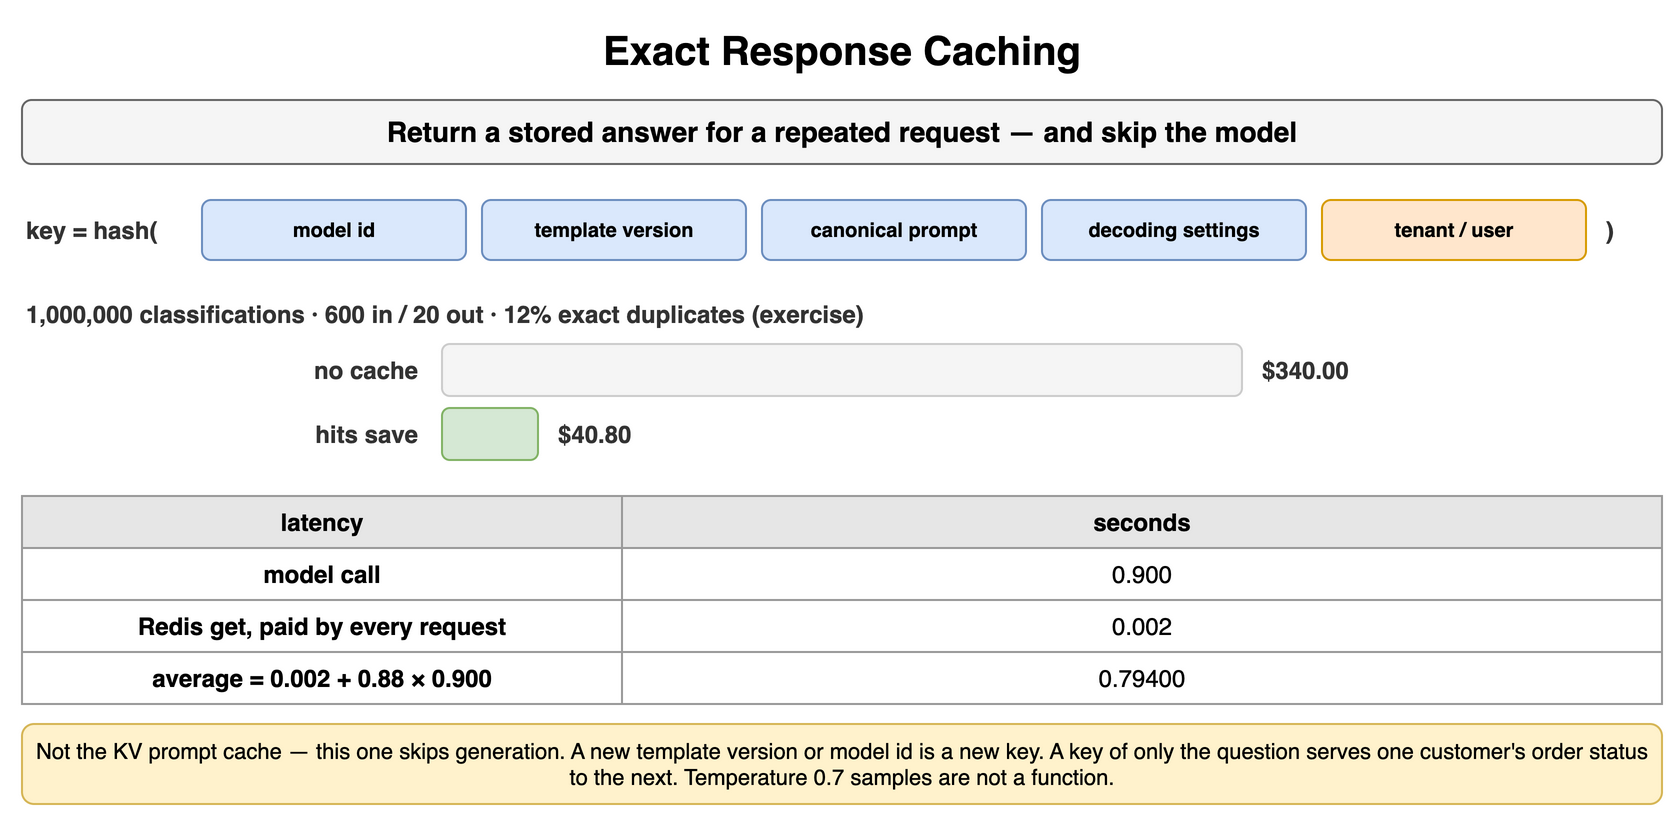

The diagram above was exported from draw.io. Its source (the exported page's mxGraphModel, read from the mxfile embedded in the PNG):
<mxGraphModel dx="900" dy="416" grid="1" gridSize="10" guides="1" tooltips="1" connect="1" arrows="1" fold="1" page="1" pageScale="1" pageWidth="900" pageHeight="416" math="0" shadow="0">
  <root>
    <mxCell id="0" />
    <mxCell id="1" parent="0" />
    <mxCell id="p101" value="Exact Response Caching" style="text;html=1;align=center;verticalAlign=middle;whiteSpace=wrap;fontSize=20;fontStyle=1;" vertex="1" parent="1">
      <mxGeometry x="40" y="10" width="820" height="30" as="geometry" />
    </mxCell>
    <mxCell id="p102" value="Return a stored answer for a repeated request — and skip the model" style="rounded=1;whiteSpace=wrap;html=1;fillColor=#f5f5f5;strokeColor=#666666;fontStyle=1;fontSize=14;" vertex="1" parent="1">
      <mxGeometry x="40" y="50" width="820" height="32" as="geometry" />
    </mxCell>
    <mxCell id="p103" value="key = hash(" style="text;html=1;whiteSpace=wrap;fontSize=11;align=left;verticalAlign=middle;fontSize=12;fontColor=#333333;fontStyle=1;" vertex="1" parent="1">
      <mxGeometry x="40" y="100" width="90" height="30" as="geometry" />
    </mxCell>
    <mxCell id="p104" value="model id" style="rounded=1;whiteSpace=wrap;html=1;fillColor=#dae8fc;strokeColor=#6c8ebf;fontSize=10;align=center;fontStyle=1;" vertex="1" parent="1">
      <mxGeometry x="130" y="100" width="132" height="30" as="geometry" />
    </mxCell>
    <mxCell id="p105" value="template version" style="rounded=1;whiteSpace=wrap;html=1;fillColor=#dae8fc;strokeColor=#6c8ebf;fontSize=10;align=center;fontStyle=1;" vertex="1" parent="1">
      <mxGeometry x="270" y="100" width="132" height="30" as="geometry" />
    </mxCell>
    <mxCell id="p106" value="canonical prompt" style="rounded=1;whiteSpace=wrap;html=1;fillColor=#dae8fc;strokeColor=#6c8ebf;fontSize=10;align=center;fontStyle=1;" vertex="1" parent="1">
      <mxGeometry x="410" y="100" width="132" height="30" as="geometry" />
    </mxCell>
    <mxCell id="p107" value="decoding settings" style="rounded=1;whiteSpace=wrap;html=1;fillColor=#dae8fc;strokeColor=#6c8ebf;fontSize=10;align=center;fontStyle=1;" vertex="1" parent="1">
      <mxGeometry x="550" y="100" width="132" height="30" as="geometry" />
    </mxCell>
    <mxCell id="p108" value="tenant / user" style="rounded=1;whiteSpace=wrap;html=1;fillColor=#ffe6cc;strokeColor=#d79b00;fontSize=10;align=center;fontStyle=1;" vertex="1" parent="1">
      <mxGeometry x="690" y="100" width="132" height="30" as="geometry" />
    </mxCell>
    <mxCell id="p109" value=")" style="text;html=1;whiteSpace=wrap;fontSize=11;align=left;verticalAlign=middle;fontSize=12;fontColor=#333333;fontStyle=1;" vertex="1" parent="1">
      <mxGeometry x="830" y="100" width="30" height="30" as="geometry" />
    </mxCell>
    <mxCell id="p1010" value="1,000,000 classifications · 600 in / 20 out · 12% exact duplicates (exercise)" style="text;html=1;whiteSpace=wrap;fontSize=11;align=left;verticalAlign=middle;fontSize=12;fontColor=#333333;fontStyle=1;" vertex="1" parent="1">
      <mxGeometry x="40" y="148" width="820" height="18" as="geometry" />
    </mxCell>
    <mxCell id="p1011" value="no cache" style="text;html=1;whiteSpace=wrap;fontSize=11;align=right;verticalAlign=middle;fontSize=12;fontColor=#333333;fontStyle=1;" vertex="1" parent="1">
      <mxGeometry x="40" y="172" width="200" height="26" as="geometry" />
    </mxCell>
    <mxCell id="p1012" value="" style="rounded=1;whiteSpace=wrap;html=1;fillColor=#f5f5f5;strokeColor=#cccccc;fontSize=11;align=center;fontStyle=1;fontColor=#aaaaaa;" vertex="1" parent="1">
      <mxGeometry x="250" y="172" width="400.0" height="26" as="geometry" />
    </mxCell>
    <mxCell id="p1013" value="$340.00" style="text;html=1;whiteSpace=wrap;fontSize=11;align=left;verticalAlign=middle;fontSize=12;fontColor=#333333;fontStyle=1;" vertex="1" parent="1">
      <mxGeometry x="658.0" y="172" width="202.0" height="26" as="geometry" />
    </mxCell>
    <mxCell id="p1014" value="hits save" style="text;html=1;whiteSpace=wrap;fontSize=11;align=right;verticalAlign=middle;fontSize=12;fontColor=#333333;fontStyle=1;" vertex="1" parent="1">
      <mxGeometry x="40" y="204" width="200" height="26" as="geometry" />
    </mxCell>
    <mxCell id="p1015" value="" style="rounded=1;whiteSpace=wrap;html=1;fillColor=#d5e8d4;strokeColor=#82b366;fontSize=11;align=center;fontStyle=1;" vertex="1" parent="1">
      <mxGeometry x="250" y="204" width="47.99999999999999" height="26" as="geometry" />
    </mxCell>
    <mxCell id="p1016" value="$40.80" style="text;html=1;whiteSpace=wrap;fontSize=11;align=left;verticalAlign=middle;fontSize=12;fontColor=#333333;fontStyle=1;" vertex="1" parent="1">
      <mxGeometry x="306.0" y="204" width="554.0" height="26" as="geometry" />
    </mxCell>
    <mxCell id="p1017" value="latency" style="whiteSpace=wrap;html=1;fillColor=#e6e6e6;strokeColor=#999999;fontStyle=1;fontSize=12;" vertex="1" parent="1">
      <mxGeometry x="40" y="248" width="300" height="26" as="geometry" />
    </mxCell>
    <mxCell id="p1018" value="seconds" style="whiteSpace=wrap;html=1;fillColor=#e6e6e6;strokeColor=#999999;fontStyle=1;fontSize=12;" vertex="1" parent="1">
      <mxGeometry x="340" y="248" width="520" height="26" as="geometry" />
    </mxCell>
    <mxCell id="p1019" value="model call" style="whiteSpace=wrap;html=1;strokeColor=#999999;fontSize=12;fillColor=#ffffff;fontStyle=1;" vertex="1" parent="1">
      <mxGeometry x="40" y="274" width="300" height="26" as="geometry" />
    </mxCell>
    <mxCell id="p1020" value="0.900" style="whiteSpace=wrap;html=1;strokeColor=#999999;fontSize=12;fillColor=#ffffff;" vertex="1" parent="1">
      <mxGeometry x="340" y="274" width="520" height="26" as="geometry" />
    </mxCell>
    <mxCell id="p1021" value="Redis get, paid by every request" style="whiteSpace=wrap;html=1;strokeColor=#999999;fontSize=12;fillColor=#ffffff;fontStyle=1;" vertex="1" parent="1">
      <mxGeometry x="40" y="300" width="300" height="26" as="geometry" />
    </mxCell>
    <mxCell id="p1022" value="0.002" style="whiteSpace=wrap;html=1;strokeColor=#999999;fontSize=12;fillColor=#ffffff;" vertex="1" parent="1">
      <mxGeometry x="340" y="300" width="520" height="26" as="geometry" />
    </mxCell>
    <mxCell id="p1023" value="average = 0.002 + 0.88 × 0.900" style="whiteSpace=wrap;html=1;strokeColor=#999999;fontSize=12;fillColor=#ffffff;fontStyle=1;" vertex="1" parent="1">
      <mxGeometry x="40" y="326" width="300" height="26" as="geometry" />
    </mxCell>
    <mxCell id="p1024" value="0.79400" style="whiteSpace=wrap;html=1;strokeColor=#999999;fontSize=12;fillColor=#ffffff;" vertex="1" parent="1">
      <mxGeometry x="340" y="326" width="520" height="26" as="geometry" />
    </mxCell>
    <mxCell id="p1025" value="Not the KV prompt cache — this one skips generation. A new template version or model id is a new key. A key of only the question serves one customer's order status to the next. Temperature 0.7 samples are not a function." style="rounded=1;whiteSpace=wrap;html=1;fillColor=#fff2cc;strokeColor=#d6b656;fontSize=11;align=center;" vertex="1" parent="1">
      <mxGeometry x="40" y="362" width="820" height="40" as="geometry" />
    </mxCell>
  </root>
</mxGraphModel>